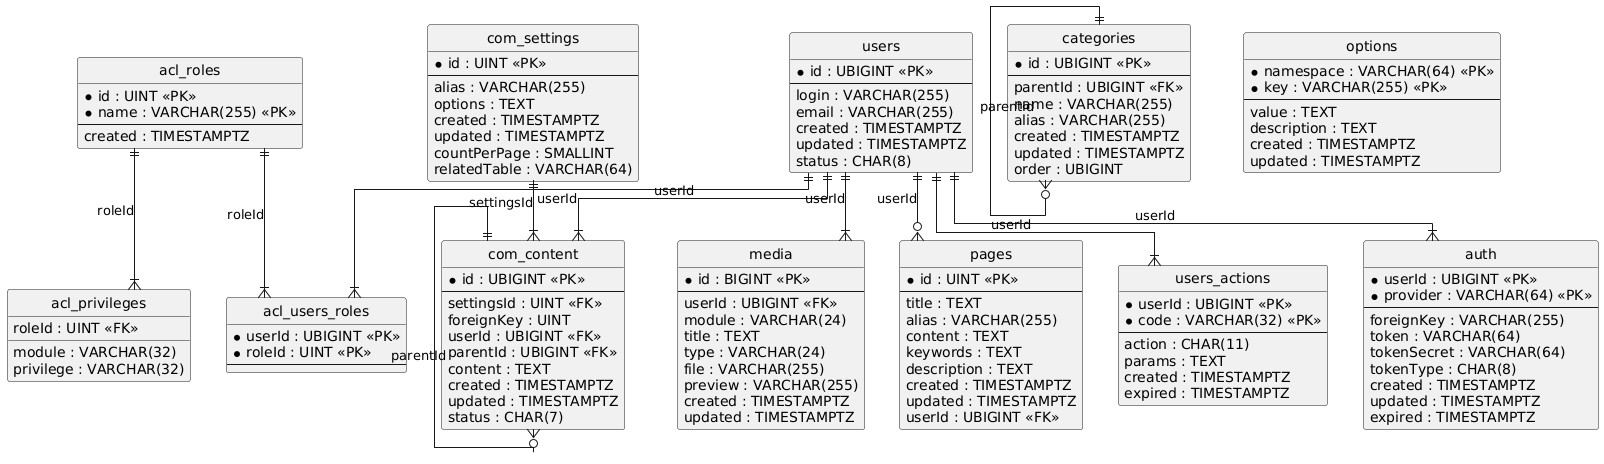

The diagram above was rendered by PlantUML. Its source (embedded in the PNG):
@startuml
hide circle
skinparam linetype ortho

entity "acl_privileges" as acl_privileges {
  roleId : UINT <<FK>>
  module : VARCHAR(32)
  privilege : VARCHAR(32)
}

entity "acl_roles" as acl_roles {
  * id : UINT <<PK>>
  * name : VARCHAR(255) <<PK>>
  --
  created : TIMESTAMPTZ
}

entity "acl_users_roles" as acl_users_roles {
  * userId : UBIGINT <<PK>>
  * roleId : UINT <<PK>>
  --
}

entity "auth" as auth {
  * userId : UBIGINT <<PK>>
  * provider : VARCHAR(64) <<PK>>
  --
  foreignKey : VARCHAR(255)
  token : VARCHAR(64)
  tokenSecret : VARCHAR(64)
  tokenType : CHAR(8)
  created : TIMESTAMPTZ
  updated : TIMESTAMPTZ
  expired : TIMESTAMPTZ
}

entity "categories" as categories {
  * id : UBIGINT <<PK>>
  --
  parentId : UBIGINT <<FK>>
  name : VARCHAR(255)
  alias : VARCHAR(255)
  created : TIMESTAMPTZ
  updated : TIMESTAMPTZ
  order : UBIGINT
}

entity "com_content" as com_content {
  * id : UBIGINT <<PK>>
  --
  settingsId : UINT <<FK>>
  foreignKey : UINT
  userId : UBIGINT <<FK>>
  parentId : UBIGINT <<FK>>
  content : TEXT
  created : TIMESTAMPTZ
  updated : TIMESTAMPTZ
  status : CHAR(7)
}

entity "com_settings" as com_settings {
  * id : UINT <<PK>>
  --
  alias : VARCHAR(255)
  options : TEXT
  created : TIMESTAMPTZ
  updated : TIMESTAMPTZ
  countPerPage : SMALLINT
  relatedTable : VARCHAR(64)
}

entity "media" as media {
  * id : BIGINT <<PK>>
  --
  userId : UBIGINT <<FK>>
  module : VARCHAR(24)
  title : TEXT
  type : VARCHAR(24)
  file : VARCHAR(255)
  preview : VARCHAR(255)
  created : TIMESTAMPTZ
  updated : TIMESTAMPTZ
}

entity "options" as options {
  * namespace : VARCHAR(64) <<PK>>
  * key : VARCHAR(255) <<PK>>
  --
  value : TEXT
  description : TEXT
  created : TIMESTAMPTZ
  updated : TIMESTAMPTZ
}

entity "pages" as pages {
  * id : UINT <<PK>>
  --
  title : TEXT
  alias : VARCHAR(255)
  content : TEXT
  keywords : TEXT
  description : TEXT
  created : TIMESTAMPTZ
  updated : TIMESTAMPTZ
  userId : UBIGINT <<FK>>
}

entity "users" as users {
  * id : UBIGINT <<PK>>
  --
  login : VARCHAR(255)
  email : VARCHAR(255)
  created : TIMESTAMPTZ
  updated : TIMESTAMPTZ
  status : CHAR(8)
}

entity "users_actions" as users_actions {
  * userId : UBIGINT <<PK>>
  * code : VARCHAR(32) <<PK>>
  --
  action : CHAR(11)
  params : TEXT
  created : TIMESTAMPTZ
  expired : TIMESTAMPTZ
}

acl_roles ||--|{ acl_privileges : "roleId"
acl_roles ||--|{ acl_users_roles : "roleId"
users ||--|{ acl_users_roles : "userId"
users ||--|{ auth : "userId"
categories ||--o{ categories : "parentId"
com_content ||--o{ com_content : "parentId"
com_settings ||--|{ com_content : "settingsId"
users ||--|{ com_content : "userId"
users ||--|{ media : "userId"
users ||--o{ pages : "userId"
users ||--|{ users_actions : "userId"
@enduml